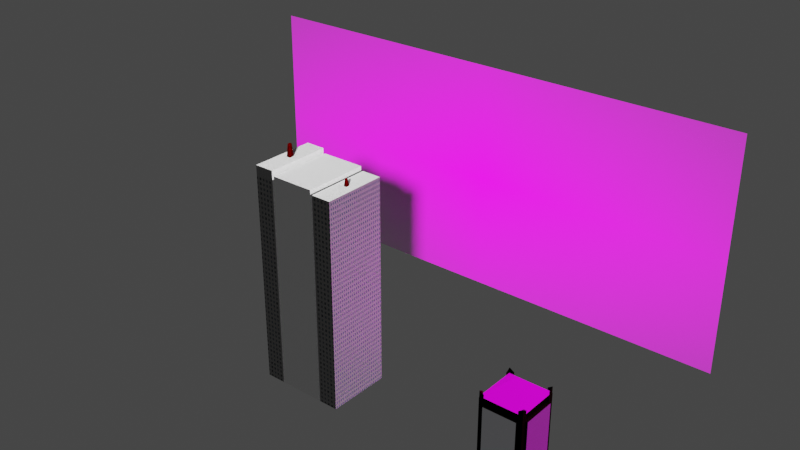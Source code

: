 # Source: Lagos-buildings.blend  (saved by Blender 2.93.20; exported with 4.5.12 LTS)
import bpy
from mathutils import Matrix  # noqa: F401  (used for matrix-valued properties, if any)

bpy.ops.wm.read_factory_settings(use_empty=True)
scene = bpy.context.scene
scene.name = 'Scene'

# ---- collections
col_collection = bpy.data.collections.new('Collection'); scene.collection.children.link(col_collection)

# ---- images (referenced by path relative to the original .blend; pixels are not part of the script)
import os
ASSET_DIR = os.environ.get("B2B_ASSET_DIR", "")  # directory of the original .blend (textures are referenced by path, not embedded)
HERE = os.path.dirname(os.path.abspath(__file__))  # packed textures are extracted next to this script under _unpacked/

def load_image(name, relpath, width, height, colorspace="sRGB"):
    """Load a texture the original file referenced (path relative to the .blend, or extracted next to this script)."""
    p = next((c for c in (os.path.join(HERE, relpath), os.path.join(ASSET_DIR, relpath)) if relpath and os.path.exists(c)), "")
    if p:
        img = bpy.data.images.load(p, check_existing=True)
        img.name = name
    else:  # same state as the original file: an image datablock whose file is absent (Cycles renders it pink)
        img = bpy.data.images.new(name, width, height)
        img.source = "FILE"
        img.filepath = "//" + (relpath or name)
    img.colorspace_settings.name = colorspace
    return img
img_roof_jpg = load_image('roof.jpg', 'roof.jpg', 1024, 1024, 'sRGB')
img_texture_rough = load_image('texture_rough', '', 2048, 2048, 'sRGB')
img_facade2_jpg = load_image('facade2.jpg', 'facade2.jpg', 1024, 1024, 'sRGB')
img_lagos_skyline_jpg = load_image('lagos-skyline.jpg', 'lagos-skyline.jpg', 1024, 1024, 'sRGB')
img_facade5_jpg = load_image('facade5.jpg', 'facade5.jpg', 1024, 1024, 'sRGB')

# ---- materials (node trees are filled in below, after node groups)
mat_body = bpy.data.materials.new('body')
mat_body.use_transparent_shadow = False
mat_glass = bpy.data.materials.new('glass')
mat_glass.use_transparent_shadow = False
mat_roof = bpy.data.materials.new('roof')
mat_roof.use_transparent_shadow = False
mat_body2 = bpy.data.materials.new('body2')
mat_body2.use_transparent_shadow = False
mat_lagos_skyline = bpy.data.materials.new('lagos-skyline')
mat_lagos_skyline.surface_render_method = 'BLENDED'
mat_lagos_skyline.blend_method = 'BLEND'
mat_lagos_skyline.use_transparent_shadow = False
mat_glass_union = bpy.data.materials.new('glass-union')
mat_glass_union.use_transparent_shadow = False
mat_outline_union = bpy.data.materials.new('outline-union')
mat_outline_union.use_transparent_shadow = False
mat_concrete = bpy.data.materials.new('concrete')
mat_concrete.use_transparent_shadow = False
mat_concrete_windows = bpy.data.materials.new('concrete-windows')
mat_concrete_windows.use_transparent_shadow = False
mat_wireframe_union = bpy.data.materials.new('wireframe-union')
mat_wireframe_union.use_transparent_shadow = False

# ---- material node trees
mat_body.use_nodes = True; mat_body.node_tree.nodes.clear()
_N = mat_body.node_tree.nodes; _L = mat_body.node_tree.links
n0 = _N.new('ShaderNodeOutputMaterial'); n0.name = 'Material Output'; n0.location = (831, 300)
n1 = _N.new('ShaderNodeTexNoise'); n1.name = 'Noise Texture'; n1.location = (-234, 265)
n1.inputs[2].default_value = 13.0
n1.inputs[3].default_value = 16.0
n1.inputs[4].default_value = 0.8583
n1.inputs[8].default_value = 106.8
n2 = _N.new('ShaderNodeTexImage'); n2.name = 'Image Texture'; n2.location = (-341, 0)
n2.image = img_roof_jpg
n3 = _N.new('ShaderNodeTexCoord'); n3.name = 'Texture Coordinate'; n3.location = (-781, 86)
n4 = _N.new('ShaderNodeMapping'); n4.name = 'Mapping'; n4.location = (-561, 115)
n4.inputs[3].default_value = (50.9, 32.9, 6.0)
n5 = _N.new('ShaderNodeBsdfToon'); n5.name = 'Toon BSDF.001'; n5.location = (128, 273)
n5.inputs[0].default_value = (0.06998, 0.01353, 0.01353, 1.0)
n6 = _N.new('ShaderNodeMixShader'); n6.name = 'Mix Shader'; n6.location = (611, 270)
n6.inputs[0].default_value = 0.2333
n7 = _N.new('ShaderNodeBsdfToon'); n7.name = 'Toon BSDF'; n7.location = (498, 74)
n7.inputs[0].default_value = (0.06998, 0.01353, 0.01353, 1.0)
n8 = _N.new('ShaderNodeBump'); n8.name = 'Bump'; n8.location = (299, 27)
n8.inputs[1].default_value = 0.0
n8.inputs[2].default_value = 1.0
n9 = _N.new('ShaderNodeValToRGB'); n9.name = 'ColorRamp'; n9.location = (-21, -13)
while len(n9.color_ramp.elements) > 1: n9.color_ramp.elements.remove(n9.color_ramp.elements[-1])
n9.color_ramp.elements[0].position = 0.1091; n9.color_ramp.elements[0].color = (0.0, 0.0, 0.0, 1.0)
_e = n9.color_ramp.elements.new(1.0); _e.color = (1.0, 1.0, 1.0, 1.0)
n10 = _N.new('ShaderNodeTexImage'); n10.name = 'Image Texture.001'; n10.location = (490, -148)
n10.image = img_texture_rough
_L.new(n2.outputs[0], n9.inputs[0])
_L.new(n8.outputs[0], n7.inputs[3])
_L.new(n3.outputs[2], n4.inputs[0])
_L.new(n4.outputs[0], n2.inputs[0])
_L.new(n1.outputs[1], n5.inputs[3])
_L.new(n6.outputs[0], n0.inputs[0])
_L.new(n7.outputs[0], n6.inputs[2])
_L.new(n5.outputs[0], n6.inputs[1])
_L.new(n9.outputs[0], n8.inputs[4])
n0.is_active_output = True
mat_glass.use_nodes = True; mat_glass.node_tree.nodes.clear()
_N = mat_glass.node_tree.nodes; _L = mat_glass.node_tree.links
n0 = _N.new('ShaderNodeTexCoord'); n0.name = 'Texture Coordinate'; n0.location = (-854, 210)
n1 = _N.new('ShaderNodeMapping'); n1.name = 'Mapping'; n1.location = (-693, 229)
n2 = _N.new('ShaderNodeOutputMaterial'); n2.name = 'Material Output'; n2.location = (1257, 300)
n3 = _N.new('ShaderNodeBsdfPrincipled'); n3.name = 'Principled BSDF.001'; n3.location = (253, 347)
n3.distribution = 'GGX'
n3.subsurface_method = 'BURLEY'
n3.inputs[3].default_value = 1.45
n3.inputs[27].default_value = (0.0, 0.0, 0.0, 1.0)
n3.inputs[28].default_value = 1.0
n4 = _N.new('ShaderNodeTexNoise'); n4.name = 'Noise Texture'; n4.location = (591, -113)
n4.inputs[2].default_value = 32.4
n4.inputs[3].default_value = 13.4
n4.inputs[4].default_value = 0.75
n4.inputs[8].default_value = 20.8
n5 = _N.new('ShaderNodeBsdfPrincipled'); n5.name = 'Principled BSDF'; n5.location = (773, 105)
n5.distribution = 'GGX'
n5.subsurface_method = 'BURLEY'
n5.inputs[0].default_value = (0.02446, 0.02459, 0.03345, 1.0)
n5.inputs[1].default_value = 0.01
n5.inputs[3].default_value = 1.45
n5.inputs[15].default_value = 0.08636
n5.inputs[27].default_value = (0.0, 0.0, 0.0, 1.0)
n5.inputs[28].default_value = 1.0
n6 = _N.new('ShaderNodeMixShader'); n6.name = 'Mix Shader'; n6.location = (1039, 279)
n6.inputs[0].default_value = 0.1167
n7 = _N.new('ShaderNodeTexImage'); n7.name = 'Image Texture.001'; n7.location = (-181, -225)
n7.image = img_texture_rough
n8 = _N.new('ShaderNodeBump'); n8.name = 'Bump'; n8.location = (57, 69)
n8.inputs[1].default_value = 0.0
n8.inputs[2].default_value = 1.0
n9 = _N.new('ShaderNodeValToRGB'); n9.name = 'ColorRamp'; n9.location = (-245, 88)
n9.color_ramp.interpolation = 'EASE'
while len(n9.color_ramp.elements) > 1: n9.color_ramp.elements.remove(n9.color_ramp.elements[-1])
n9.color_ramp.elements[0].position = 0.1955; n9.color_ramp.elements[0].color = (0.007685, 0.007685, 0.007685, 1.0)
_e = n9.color_ramp.elements.new(1.0); _e.color = (1.0, 1.0, 1.0, 1.0)
n10 = _N.new('ShaderNodeTexImage'); n10.name = 'Image Texture'; n10.location = (-547, 246)
n10.image = img_facade2_jpg
n11 = _N.new('ShaderNodeInvert'); n11.name = 'Invert'; n11.location = (2, 200)
_L.new(n4.outputs[0], n5.inputs[2])
_L.new(n6.outputs[0], n2.inputs[0])
_L.new(n3.outputs[0], n6.inputs[1])
_L.new(n5.outputs[0], n6.inputs[2])
_L.new(n0.outputs[2], n1.inputs[0])
_L.new(n1.outputs[0], n10.inputs[0])
_L.new(n10.outputs[0], n9.inputs[0])
_L.new(n9.outputs[0], n8.inputs[4])
_L.new(n10.outputs[0], n3.inputs[0])
_L.new(n8.outputs[0], n3.inputs[5])
_L.new(n10.outputs[0], n11.inputs[1])
_L.new(n11.outputs[0], n3.inputs[2])
n2.is_active_output = True
mat_roof.use_nodes = True; mat_roof.node_tree.nodes.clear()
_N = mat_roof.node_tree.nodes; _L = mat_roof.node_tree.links
n0 = _N.new('ShaderNodeBsdfPrincipled'); n0.name = 'Principled BSDF'; n0.location = (10, 300)
n0.distribution = 'GGX'
n0.subsurface_method = 'BURLEY'
n0.inputs[1].default_value = 0.9227
n0.inputs[2].default_value = 1.0
n0.inputs[3].default_value = 1.45
n0.inputs[27].default_value = (0.0, 0.0, 0.0, 1.0)
n0.inputs[28].default_value = 1.0
n1 = _N.new('ShaderNodeOutputMaterial'); n1.name = 'Material Output'; n1.location = (300, 300)
n2 = _N.new('ShaderNodeTexCoord'); n2.name = 'Texture Coordinate'; n2.location = (-797, 275)
n3 = _N.new('ShaderNodeMapping'); n3.name = 'Mapping'; n3.location = (-632, 229)
n3.inputs[3].default_value = (6.8, 2.4, 1.0)
n4 = _N.new('ShaderNodeTexImage'); n4.name = 'Image Texture'; n4.location = (-437, 213)
n4.image = img_roof_jpg
n4.projection = 'BOX'
n4.interpolation = 'Cubic'
n5 = _N.new('ShaderNodeBump'); n5.name = 'Bump'; n5.location = (-158, -34)
n5.inputs[1].default_value = 1.0
n5.inputs[2].default_value = 1.0
_L.new(n0.outputs[0], n1.inputs[0])
_L.new(n4.outputs[0], n5.inputs[4])
_L.new(n5.outputs[0], n0.inputs[5])
_L.new(n2.outputs[2], n3.inputs[0])
_L.new(n3.outputs[0], n4.inputs[0])
_L.new(n4.outputs[0], n0.inputs[0])
n1.is_active_output = True
mat_body2.use_nodes = True; mat_body2.node_tree.nodes.clear()
_N = mat_body2.node_tree.nodes; _L = mat_body2.node_tree.links
n0 = _N.new('ShaderNodeOutputMaterial'); n0.name = 'Material Output'; n0.location = (300, 300)
n1 = _N.new('ShaderNodeTexNoise'); n1.name = 'Noise Texture'; n1.location = (-234, 265)
n1.inputs[2].default_value = 13.0
n1.inputs[3].default_value = 16.0
n1.inputs[4].default_value = 0.8583
n1.inputs[8].default_value = 106.8
n2 = _N.new('ShaderNodeBsdfToon'); n2.name = 'Toon BSDF'; n2.location = (10, 300)
n2.inputs[0].default_value = (0.04052, 0.0086, 0.0086, 1.0)
n3 = _N.new('ShaderNodeTexImage'); n3.name = 'Image Texture.001'; n3.location = (275, -58)
n3.image = img_texture_rough
_L.new(n1.outputs[1], n2.inputs[3])
_L.new(n2.outputs[0], n0.inputs[0])
n0.is_active_output = True
mat_lagos_skyline.use_nodes = True; mat_lagos_skyline.node_tree.nodes.clear()
_N = mat_lagos_skyline.node_tree.nodes; _L = mat_lagos_skyline.node_tree.links
n0 = _N.new('ShaderNodeOutputMaterial'); n0.name = 'Material Output'; n0.location = (300, 300)
n1 = _N.new('ShaderNodeTexImage'); n1.name = 'Image Texture'; n1.location = (-200, 300)
n1.image = img_lagos_skyline_jpg
n1.extension = 'CLIP'
n2 = _N.new('ShaderNodeBsdfPrincipled'); n2.name = 'Principled BSDF'; n2.location = (0, 300)
n2.distribution = 'GGX'
n2.subsurface_method = 'BURLEY'
n2.inputs[3].default_value = 1.45
n2.inputs[27].default_value = (0.0, 0.0, 0.0, 1.0)
n2.inputs[28].default_value = 1.0
_L.new(n1.outputs[0], n2.inputs[0])
_L.new(n1.outputs[1], n2.inputs[4])
_L.new(n2.outputs[0], n0.inputs[0])
n0.is_active_output = True
mat_glass_union.use_nodes = True; mat_glass_union.node_tree.nodes.clear()
_N = mat_glass_union.node_tree.nodes; _L = mat_glass_union.node_tree.links
n0 = _N.new('ShaderNodeTexCoord'); n0.name = 'Texture Coordinate'; n0.location = (-720, 168)
n1 = _N.new('ShaderNodeTexImage'); n1.name = 'Image Texture'; n1.location = (-340, 147)
n1.image = img_facade5_jpg
n2 = _N.new('ShaderNodeMapping'); n2.name = 'Mapping'; n2.location = (-528, 181)
n2.inputs[3].default_value = (20.0, 20.0, 1.0)
n3 = _N.new('ShaderNodeInvert'); n3.name = 'Invert'; n3.location = (-7, 118)
n4 = _N.new('ShaderNodeOutputMaterial'); n4.name = 'Material Output'; n4.location = (935, 338)
n5 = _N.new('ShaderNodeBsdfPrincipled'); n5.name = 'Principled BSDF'; n5.location = (612, 352)
n5.distribution = 'GGX'
n5.subsurface_method = 'BURLEY'
n5.inputs[3].default_value = 1.45
n5.inputs[27].default_value = (0.0, 0.0, 0.0, 1.0)
n5.inputs[28].default_value = 1.0
n6 = _N.new('ShaderNodeBump'); n6.name = 'Bump'; n6.location = (434, -154)
n6.inputs[1].default_value = 0.0
n6.inputs[2].default_value = 1.0
n7 = _N.new('ShaderNodeValToRGB'); n7.name = 'ColorRamp'; n7.location = (56, -16)
n7.color_ramp.interpolation = 'EASE'
while len(n7.color_ramp.elements) > 1: n7.color_ramp.elements.remove(n7.color_ramp.elements[-1])
n7.color_ramp.elements[0].position = 0.2773; n7.color_ramp.elements[0].color = (0.0, 0.0, 0.0, 1.0)
_e = n7.color_ramp.elements.new(0.9727); _e.color = (1.0, 1.0, 1.0, 1.0)
_L.new(n5.outputs[0], n4.inputs[0])
_L.new(n1.outputs[0], n5.inputs[0])
_L.new(n0.outputs[2], n2.inputs[0])
_L.new(n2.outputs[0], n1.inputs[0])
_L.new(n1.outputs[0], n3.inputs[1])
_L.new(n3.outputs[0], n5.inputs[2])
_L.new(n1.outputs[0], n7.inputs[0])
_L.new(n6.outputs[0], n5.inputs[5])
_L.new(n7.outputs[0], n6.inputs[4])
n4.is_active_output = True
mat_outline_union.use_nodes = True; mat_outline_union.node_tree.nodes.clear()
_N = mat_outline_union.node_tree.nodes; _L = mat_outline_union.node_tree.links
n0 = _N.new('ShaderNodeBsdfPrincipled'); n0.name = 'Principled BSDF'; n0.location = (138, 300)
n0.distribution = 'GGX'
n0.subsurface_method = 'BURLEY'
n0.inputs[2].default_value = 1.0
n0.inputs[3].default_value = 1.45
n0.inputs[27].default_value = (0.0, 0.0, 0.0, 1.0)
n1 = _N.new('ShaderNodeOutputMaterial'); n1.name = 'Material Output'; n1.location = (428, 300)
n2 = _N.new('ShaderNodeTexVoronoi'); n2.name = 'Voronoi Texture'; n2.location = (-440, 103)
n2.inputs[2].default_value = 501.3
n2.inputs[8].default_value = 0.0
n3 = _N.new('ShaderNodeValToRGB'); n3.name = 'ColorRamp'; n3.location = (-161, 185)
while len(n3.color_ramp.elements) > 1: n3.color_ramp.elements.remove(n3.color_ramp.elements[-1])
n3.color_ramp.elements[0].position = 0.2773; n3.color_ramp.elements[0].color = (0.0, 0.0, 0.0, 1.0)
_e = n3.color_ramp.elements.new(1.0); _e.color = (0.0203, 0.0203, 0.0203, 1.0)
_L.new(n0.outputs[0], n1.inputs[0])
_L.new(n3.outputs[0], n0.inputs[0])
_L.new(n2.outputs[1], n3.inputs[0])
n1.is_active_output = True
mat_concrete.use_nodes = True; mat_concrete.node_tree.nodes.clear()
_N = mat_concrete.node_tree.nodes; _L = mat_concrete.node_tree.links
n0 = _N.new('ShaderNodeOutputMaterial'); n0.name = 'Material Output'; n0.location = (464, 300)
n1 = _N.new('ShaderNodeBsdfPrincipled'); n1.name = 'Principled BSDF'; n1.location = (174, 300)
n1.distribution = 'GGX'
n1.subsurface_method = 'BURLEY'
n1.inputs[2].default_value = 1.0
n1.inputs[3].default_value = 1.45
n1.inputs[27].default_value = (0.0, 0.0, 0.0, 1.0)
n1.inputs[28].default_value = 1.0
n2 = _N.new('ShaderNodeTexNoise'); n2.name = 'Musgrave Texture'; n2.location = (-376, 252)
n2.width = 150
n2.normalize = False
n2.inputs[2].default_value = 262.1
n2.inputs[3].default_value = 14.0
n2.inputs[4].default_value = 1.0
n2.inputs[5].default_value = 2.7
n3 = _N.new('ShaderNodeValToRGB'); n3.name = 'ColorRamp'; n3.location = (-125, 235)
while len(n3.color_ramp.elements) > 1: n3.color_ramp.elements.remove(n3.color_ramp.elements[-1])
n3.color_ramp.elements[0].position = 0.0; n3.color_ramp.elements[0].color = (0.3994, 0.3994, 0.3994, 1.0)
_e = n3.color_ramp.elements.new(0.06818); _e.color = (1.0, 1.0, 1.0, 1.0)
_L.new(n1.outputs[0], n0.inputs[0])
_L.new(n2.outputs[0], n3.inputs[0])
_L.new(n3.outputs[0], n1.inputs[0])
n0.is_active_output = True
mat_concrete_windows.use_nodes = True; mat_concrete_windows.node_tree.nodes.clear()
_N = mat_concrete_windows.node_tree.nodes; _L = mat_concrete_windows.node_tree.links
n0 = _N.new('ShaderNodeOutputMaterial'); n0.name = 'Material Output.001'; n0.location = (1121, 285)
n1 = _N.new('ShaderNodeBsdfPrincipled'); n1.name = 'Principled BSDF'; n1.location = (424, -278)
n1.distribution = 'GGX'
n1.subsurface_method = 'BURLEY'
n1.inputs[3].default_value = 1.45
n1.inputs[27].default_value = (0.0, 0.0, 0.0, 1.0)
n1.inputs[28].default_value = 1.0
n2 = _N.new('ShaderNodeBump'); n2.name = 'Bump'; n2.location = (-113, -669)
n2.inputs[1].default_value = 1.0
n2.inputs[2].default_value = 1.0
n3 = _N.new('ShaderNodeTexBrick'); n3.name = 'Brick Texture'; n3.location = (-396, -327)
n3.offset = 0.0
n3.inputs[1].default_value = (0.1197, 0.2334, 0.3739, 1.0)
n3.inputs[2].default_value = (0.2018, 0.4135, 0.6172, 1.0)
n3.inputs[4].default_value = 1.1
n3.inputs[5].default_value = 0.125
n3.inputs[6].default_value = 0.0
n3.inputs[9].default_value = 0.51
n4 = _N.new('ShaderNodeValToRGB'); n4.name = 'ColorRamp.001'; n4.location = (-116, -412)
n4.color_ramp.interpolation = 'EASE'
while len(n4.color_ramp.elements) > 1: n4.color_ramp.elements.remove(n4.color_ramp.elements[-1])
n4.color_ramp.elements[0].position = 0.0; n4.color_ramp.elements[0].color = (1.0, 1.0, 1.0, 1.0)
_e = n4.color_ramp.elements.new(0.3182); _e.color = (0.6202, 0.6202, 0.6202, 1.0)
n5 = _N.new('ShaderNodeTexNoise'); n5.name = 'Musgrave Texture'; n5.location = (-1235, -542)
n5.width = 150
n5.normalize = False
n5.inputs[2].default_value = 423.6
n5.inputs[3].default_value = 14.0
n5.inputs[4].default_value = 1.0
n5.inputs[5].default_value = 2.7
n6 = _N.new('ShaderNodeTexCoord'); n6.name = 'Texture Coordinate'; n6.location = (-788, -55)
n7 = _N.new('ShaderNodeMapping'); n7.name = 'Mapping'; n7.location = (-618, -65)
n7.inputs[1].default_value = (0.2, -0.1, 0.0)
n7.inputs[2].default_value = (0.0, 0.0, 1.571)
n7.inputs[3].default_value = (83.4, 44.1, 1.0)
n8 = _N.new('ShaderNodeTexCoord'); n8.name = 'Texture Coordinate.001'; n8.location = (-788, -55)
n9 = _N.new('ShaderNodeMapping'); n9.name = 'Mapping.001'; n9.location = (-618, -65)
n9.inputs[1].default_value = (0.2, -0.1, 0.0)
n9.inputs[2].default_value = (0.0, 0.0, 1.571)
n9.inputs[3].default_value = (83.4, 44.1, 1.0)
n10 = _N.new('ShaderNodeTexCoord'); n10.name = 'Texture Coordinate.002'; n10.location = (-1635, -815)
n11 = _N.new('ShaderNodeMapping'); n11.name = 'Mapping.002'; n11.location = (-1465, -825)
n11.inputs[1].default_value = (0.3, -3.725e-09, 0.0)
n11.inputs[2].default_value = (0.0, 0.0, 1.571)
n11.inputs[3].default_value = (83.4, 44.1, 1.0)
n12 = _N.new('ShaderNodeTexBrick'); n12.name = 'Brick Texture.001'; n12.location = (-1259, -798)
n12.inputs[1].default_value = (1.0, 1.0, 1.0, 1.0)
n12.inputs[2].default_value = (0.6775, 0.6775, 0.6775, 1.0)
n13 = _N.new('ShaderNodeValToRGB'); n13.name = 'ColorRamp'; n13.location = (-869, -528)
while len(n13.color_ramp.elements) > 1: n13.color_ramp.elements.remove(n13.color_ramp.elements[-1])
n13.color_ramp.elements[0].position = 0.1; n13.color_ramp.elements[0].color = (0.586, 0.586, 0.586, 1.0)
_e = n13.color_ramp.elements.new(1.0); _e.color = (0.405, 0.3243, 0.3017, 1.0)
n14 = _N.new('ShaderNodeMix'); n14.name = 'Mix'; n14.location = (-606, -675)
n14.data_type = 'RGBA'
n15 = _N.new('ShaderNodeInvert'); n15.name = 'Invert'; n15.location = (204, -458)
_L.new(n6.outputs[2], n7.inputs[0])
_L.new(n7.outputs[0], n3.inputs[0])
_L.new(n3.outputs[0], n4.inputs[0])
_L.new(n1.outputs[0], n0.inputs[0])
_L.new(n2.outputs[0], n1.inputs[5])
_L.new(n3.outputs[0], n2.inputs[4])
_L.new(n3.outputs[0], n1.inputs[0])
_L.new(n4.outputs[0], n15.inputs[1])
_L.new(n8.outputs[2], n9.inputs[0])
_L.new(n10.outputs[2], n11.inputs[0])
_L.new(n11.outputs[0], n12.inputs[0])
_L.new(n5.outputs[0], n13.inputs[0])
_L.new(n12.outputs[0], n14.inputs[7])
_L.new(n13.outputs[0], n14.inputs[6])
_L.new(n14.outputs[2], n3.inputs[3])
_L.new(n15.outputs[0], n1.inputs[2])
n0.is_active_output = True
mat_wireframe_union.use_nodes = True; mat_wireframe_union.node_tree.nodes.clear()
_N = mat_wireframe_union.node_tree.nodes; _L = mat_wireframe_union.node_tree.links
n0 = _N.new('ShaderNodeValToRGB'); n0.name = 'ColorRamp'; n0.location = (-444, 283)
while len(n0.color_ramp.elements) > 1: n0.color_ramp.elements.remove(n0.color_ramp.elements[-1])
n0.color_ramp.elements[0].position = 0.1; n0.color_ramp.elements[0].color = (0.9318, 1.0, 0.8663, 1.0)
_e = n0.color_ramp.elements.new(0.2682); _e.color = (0.2915, 0.0007887, 0.0, 1.0)
n1 = _N.new('ShaderNodeWireframe'); n1.name = 'Wireframe'; n1.location = (-621, 203)
n1.use_pixel_size = True
n1.inputs[0].default_value = 7.5
n2 = _N.new('ShaderNodeOutputMaterial'); n2.name = 'Material Output'; n2.location = (300, 300)
n3 = _N.new('ShaderNodeBsdfTranslucent'); n3.name = 'Translucent BSDF'; n3.location = (-86, 361)
_L.new(n1.outputs[0], n0.inputs[0])
_L.new(n0.outputs[0], n3.inputs[0])
_L.new(n3.outputs[0], n2.inputs[0])
n2.is_active_output = True

# ---- world
world_world = bpy.data.worlds.new('World'); scene.world = world_world
world_world.use_nodes = True; world_world.node_tree.nodes.clear()
_N = world_world.node_tree.nodes; _L = world_world.node_tree.links
n0 = _N.new('ShaderNodeOutputWorld'); n0.name = 'World Output'; n0.location = (300, 300)
n1 = _N.new('ShaderNodeBackground'); n1.name = 'Background'; n1.location = (10, 300)
n1.inputs[0].default_value = (0.05088, 0.05088, 0.05088, 1.0)
_L.new(n1.outputs[0], n0.inputs[0])
n0.is_active_output = True
world_world.color = (0.05088, 0.05088, 0.05088)
world_world.use_sun_shadow = False
world_world.sun_shadow_jitter_overblur = 0.0

# ---- cameras
cam_camera = bpy.data.cameras.new('Camera')
cam_camera.clip_end = 100.0
cam_camera.ortho_scale = 7.314

# ---- lights
light_light = bpy.data.lights.new('Light', 'SUN')
light_light.transmission_factor = 0.0
light_light.angle = 0.08589
light_light.shadow_soft_size = 0.1
light_light.shadow_cascade_max_distance = 1000.0
light_light.shadow_cascade_exponent = 0.995
light_light.shadow_cascade_fade = 0.5489

# ---- meshes
me_cube = bpy.data.meshes.new('Cube')
me_cube.from_pydata([(-1.12, -1.12, 0.1686), (0.0, 0.0, 2.422), (-1.12, 1.12, 0.1686), (1.12, -1.12, 0.1686), (1.12, 1.12, 0.1686), (-1.109, -1.109, 1.988), (-1.109, 1.109, 1.988), (1.109, 1.109, 1.988), (1.109, -1.109, 1.988), (-1.109, -1.109, 2.13), (-1.109, 1.109, 2.13), (1.109, 1.109, 2.13), (1.109, -1.109, 2.13), (-1.12, -1.12, 1.798), (-1.12, 1.12, 1.949), (1.12, 1.12, 1.949), (1.12, -1.12, 1.949), (-1.12, 1.12, -0.005656), (-1.12, -1.12, -0.005656), (1.12, 1.12, -0.005656), (1.12, -1.12, -0.005656), (1.12, -1.12, 1.798), (-1.12, -1.12, 1.949), (1.12, 1.12, 1.798), (-1.12, 1.12, 1.798), (0.8587, 1.12, -0.005656), (-0.8587, 1.12, -0.005656), (-0.8587, -1.12, -0.005656), (0.8587, -1.12, -0.005656), (0.8587, -1.12, 1.949), (-0.8587, -1.12, 1.949), (-0.8587, 1.12, 1.949), (0.8587, 1.12, 1.949), (0.8587, 1.12, 0.1686), (-0.8587, 1.12, 0.1686), (-0.8587, -1.12, 0.1686), (0.8587, -1.12, 0.1686), (0.8587, -1.12, 1.798), (-0.8587, -1.12, 1.798), (-0.8587, 1.12, 1.798), (0.8587, 1.12, 1.798), (-1.12, 0.8564, -0.005656), (-1.12, -0.8564, -0.005656), (1.12, -0.8564, -0.005656), (1.12, 0.8564, -0.005656), (1.12, 0.8564, 1.949), (1.12, -0.8564, 1.949), (-1.12, -0.8564, 1.949), (-1.12, 0.8564, 1.949), (-1.12, 0.8564, 0.1686), (-1.12, -0.8564, 0.1686), (1.12, -0.8564, 0.1686), (1.12, 0.8564, 0.1686), (1.12, 0.8564, 1.798), (1.12, -0.8564, 1.798), (-1.12, -0.8564, 1.798), (-1.12, 0.8564, 1.798), (-0.8587, 0.8564, -0.005656), (-0.8587, -0.8564, -0.005656), (0.8587, 0.8564, -0.005656), (0.8587, -0.8564, -0.005656), (-0.8587, -1.212, 0.1686), (0.8587, -1.212, 0.1686), (0.8587, -1.212, 1.798), (-0.8587, -1.212, 1.798), (-1.212, 0.8564, 0.1686), (-1.212, -0.8564, 0.1686), (-1.212, -0.8564, 1.798), (-1.212, 0.8564, 1.798), (1.212, -0.8564, 0.1686), (1.212, 0.8564, 0.1686), (1.212, 0.8564, 1.798), (1.212, -0.8564, 1.798), (0.8587, 1.212, 0.1686), (-0.8587, 1.212, 0.1686), (-0.8587, 1.212, 1.798), (0.8587, 1.212, 1.798), (0.8623, -1.109, 1.988), (0.8623, -1.109, 2.056), (-0.8763, -1.109, 1.988), (-0.8763, -1.109, 2.053), (1.109, 0.8539, 1.988), (1.109, 0.8539, 2.059), (1.109, -0.8599, 1.988), (1.109, -0.8599, 2.053), (-1.109, -0.8537, 1.988), (-1.109, -0.8537, 2.053), (-1.109, 0.8601, 1.988), (-1.109, 0.8601, 2.056), (0.8685, 1.109, 1.988), (0.8685, 1.109, 2.053), (-0.8577, 1.109, 1.988), (-0.8577, 1.109, 2.056), (0.8587, -1.029, 1.949), (-0.8587, -1.029, 1.949), (0.8587, -1.029, 1.798), (-0.8587, -1.029, 1.798), (-1.029, -0.8564, 1.949), (-1.029, 0.8564, 1.949), (-1.029, -0.8564, 1.798), (-1.029, 0.8564, 1.798), (-0.8587, 1.029, 1.949), (0.8587, 1.029, 1.949), (-0.8587, 1.029, 1.798), (0.8587, 1.029, 1.798), (1.029, 0.8564, 1.949), (1.029, -0.8564, 1.949), (1.029, 0.8564, 1.798), (1.029, -0.8564, 1.798)], [], [(22, 5, 85, 87, 6, 14, 48, 47), (14, 6, 91, 89, 7, 15, 32, 31), (15, 7, 81, 83, 8, 16, 46, 45), (16, 8, 77, 79, 5, 22, 30, 29), (60, 43, 20, 28), (1, 6, 87, 85, 5), (1, 7, 89, 91, 6), (1, 8, 83, 81, 7), (1, 5, 79, 77, 8), (7, 81, 82, 11), (5, 85, 86, 9), (8, 77, 78, 12), (6, 91, 92, 10), (35, 38, 13, 0), (51, 54, 21, 3), (33, 40, 23, 4), (49, 56, 24, 2), (49, 2, 17, 41), (33, 4, 19, 25), (51, 3, 20, 43), (35, 0, 18, 27), (37, 21, 16, 29), (53, 23, 15, 45), (39, 24, 14, 31), (55, 13, 22, 47), (23, 40, 32, 15), (32, 40, 104, 102), (13, 38, 30, 22), (29, 30, 94, 93), (3, 36, 28, 20), (36, 35, 27, 28), (2, 34, 26, 17), (34, 33, 25, 26), (2, 24, 39, 34), (39, 40, 76, 75), (3, 21, 37, 36), (36, 37, 63, 62), (42, 58, 27, 18), (58, 60, 28, 27), (26, 25, 59, 57), (57, 59, 60, 58), (17, 26, 57, 41), (41, 57, 58, 42), (24, 56, 48, 14), (56, 55, 99, 100), (21, 54, 46, 16), (46, 54, 108, 106), (4, 52, 44, 19), (52, 51, 43, 44), (0, 50, 42, 18), (50, 49, 41, 42), (0, 13, 55, 50), (56, 49, 65, 68), (4, 23, 53, 52), (51, 52, 70, 69), (25, 19, 44, 59), (59, 44, 43, 60), (62, 63, 64, 61), (37, 38, 64, 63), (35, 36, 62, 61), (38, 35, 61, 64), (66, 67, 68, 65), (49, 50, 66, 65), (50, 55, 67, 66), (55, 56, 68, 67), (70, 71, 72, 69), (52, 53, 71, 70), (53, 54, 72, 71), (54, 51, 69, 72), (74, 75, 76, 73), (34, 39, 75, 74), (33, 34, 74, 73), (40, 33, 73, 76), (11, 90, 89, 7), (9, 80, 79, 5), (12, 84, 83, 8), (10, 88, 87, 6), (96, 95, 93, 94), (37, 29, 93, 95), (38, 37, 95, 96), (30, 38, 96, 94), (100, 99, 97, 98), (48, 56, 100, 98), (47, 48, 98, 97), (55, 47, 97, 99), (104, 103, 101, 102), (39, 31, 101, 103), (40, 39, 103, 104), (31, 32, 102, 101), (108, 107, 105, 106), (54, 53, 107, 108), (45, 46, 106, 105), (53, 45, 105, 107)])
me_cube.polygons.foreach_set('material_index', [0, 0, 0, 0, 0, 2, 2, 2, 2, 0, 0, 0, 0, 0, 0, 0, 0, 0, 0, 0, 0, 0, 0, 0, 0, 0, 0, 0, 0, 0, 0, 0, 0, 0, 0, 0, 0, 0, 0, 0, 0, 0, 0, 0, 0, 0, 0, 0, 0, 0, 0, 0, 0, 0, 0, 0, 0, 1, 0, 0, 0, 1, 0, 0, 0, 1, 0, 0, 0, 1, 0, 0, 0, 0, 0, 0, 0, 3, 0, 0, 0, 3, 0, 0, 0, 3, 0, 0, 0, 3, 0, 0, 0])
_uv = me_cube.uv_layers.new(name='UVMap')
_uv.uv.foreach_set('vector', [0.5872, 0.3153, 0.5926, 0.3168, 0.5926, 0.3528, 0.5926, 0.594, 0.5926, 0.629, 0.5872, 0.6306, 0.5872, 0.5934, 0.5872, 0.3524, 0.8708, 0.0, 0.8763, 0.001573, 0.8763, 0.03693, 0.8763, 0.2799, 0.8763, 0.3137, 0.8708, 0.3153, 0.8708, 0.2785, 0.8708, 0.03678, 0.5903, 0.0, 0.5958, 0.001573, 0.5958, 0.03746, 0.5958, 0.2787, 0.5958, 0.3137, 0.5903, 0.3153, 0.5903, 0.2782, 0.5903, 0.03711, 0.8677, 0.3153, 0.8731, 0.3168, 0.8731, 0.3516, 0.8731, 0.5962, 0.8731, 0.629, 0.8677, 0.6306, 0.8677, 0.5938, 0.8677, 0.3521, 0.2785, 0.2782, 0.3153, 0.2782, 0.3153, 0.3153, 0.2785, 0.3153, 0.5204, 0.5035, 1.7, -0.6765, 1.7, -0.4117, 1.7, 1.412, 1.7, 1.683, 0.5204, 0.5035, -0.6596, -0.6765, -0.4038, -0.6765, 1.433, -0.6765, 1.7, -0.6765, 0.5204, 0.5035, -0.6596, 1.683, -0.6596, 1.419, -0.6596, -0.4051, -0.6596, -0.6765, 0.5204, 0.5035, 1.7, 1.683, 1.453, 1.683, -0.3972, 1.683, -0.6596, 1.683, 0.8731, 0.6281, 0.8731, 0.5922, 0.8832, 0.5922, 0.8931, 0.6281, 0.8731, 0.5922, 0.8731, 0.5563, 0.8824, 0.5563, 0.8931, 0.5922, 0.0, 0.9038, 0.0, 0.8691, 0.009661, 0.8691, 0.02, 0.9038, 0.8763, 0.2764, 0.8763, 0.2411, 0.8859, 0.2411, 0.8963, 0.2764, 0.6171, 0.5938, 0.8464, 0.5938, 0.8464, 0.6306, 0.6171, 0.6306, 0.3398, 0.2782, 0.5691, 0.2782, 0.5691, 0.3153, 0.3398, 0.3153, 0.6203, 0.2785, 0.8496, 0.2785, 0.8496, 0.3153, 0.6203, 0.3153, 0.3367, 0.5934, 0.5659, 0.5934, 0.5659, 0.6306, 0.3367, 0.6306, 0.3367, 0.5934, 0.3367, 0.6306, 0.3121, 0.6306, 0.3121, 0.5934, 0.6203, 0.2785, 0.6203, 0.3153, 0.5958, 0.3153, 0.5958, 0.2785, 0.3398, 0.2782, 0.3398, 0.3153, 0.3153, 0.3153, 0.3153, 0.2782, 0.6171, 0.5938, 0.6171, 0.6306, 0.5926, 0.6306, 0.5926, 0.5938, 0.8464, 0.3521, 0.8464, 0.3153, 0.8677, 0.3153, 0.8677, 0.3521, 0.5691, 0.03711, 0.5691, 0.0, 0.5903, 0.0, 0.5903, 0.03711, 0.8496, 0.03678, 0.8496, 0.0, 0.8708, 0.0, 0.8708, 0.03678, 0.5659, 0.3524, 0.5659, 0.3153, 0.5872, 0.3153, 0.5872, 0.3524, 0.8496, 0.3153, 0.8496, 0.2785, 0.8708, 0.2785, 0.8708, 0.3153, 0.8708, 0.2785, 0.8496, 0.2785, 0.8496, 0.2785, 0.8708, 0.2785, 0.8464, 0.6306, 0.8464, 0.5938, 0.8677, 0.5938, 0.8677, 0.6306, 0.8677, 0.3521, 0.8677, 0.5938, 0.8677, 0.5938, 0.8677, 0.3521, 0.6171, 0.3153, 0.6171, 0.3521, 0.5926, 0.3521, 0.5926, 0.3153, 0.6171, 0.3521, 0.6171, 0.5938, 0.5926, 0.5938, 0.5926, 0.3521, 0.6203, 0.0, 0.6203, 0.03678, 0.5958, 0.03678, 0.5958, 0.0, 0.6203, 0.03678, 0.6203, 0.2785, 0.5958, 0.2785, 0.5958, 0.03678, 0.6203, 0.0, 0.8496, 0.0, 0.8496, 0.03678, 0.6203, 0.03678, 0.255, 0.8691, 0.255, 0.6274, 0.2679, 0.6274, 0.2679, 0.8691, 0.6171, 0.3153, 0.8464, 0.3153, 0.8464, 0.3521, 0.6171, 0.3521, 0.8989, 0.3153, 0.8989, 0.5446, 0.886, 0.5446, 0.886, 0.3153, 0.0, 0.2782, 0.03678, 0.2782, 0.03678, 0.3153, 0.0, 0.3153, 0.03678, 0.2782, 0.2785, 0.2782, 0.2785, 0.3153, 0.03678, 0.3153, 0.03678, 0.0, 0.2785, 0.0, 0.2785, 0.03711, 0.03678, 0.03711, 0.03678, 0.03711, 0.2785, 0.03711, 0.2785, 0.2782, 0.03678, 0.2782, 0.0, 0.0, 0.03678, 0.0, 0.03678, 0.03711, 0.0, 0.03711, 0.0, 0.03711, 0.03678, 0.03711, 0.03678, 0.2782, 0.0, 0.2782, 0.5659, 0.6306, 0.5659, 0.5934, 0.5872, 0.5934, 0.5872, 0.6306, 0.8763, 0.0, 0.8763, 0.2411, 0.8763, 0.2411, 0.8763, 0.0, 0.5691, 0.3153, 0.5691, 0.2782, 0.5903, 0.2782, 0.5903, 0.3153, 0.5903, 0.2782, 0.5691, 0.2782, 0.5691, 0.2782, 0.5903, 0.2782, 0.3398, 0.0, 0.3398, 0.03711, 0.3153, 0.03711, 0.3153, 0.0, 0.3398, 0.03711, 0.3398, 0.2782, 0.3153, 0.2782, 0.3153, 0.03711, 0.3367, 0.3153, 0.3367, 0.3524, 0.3121, 0.3524, 0.3121, 0.3153, 0.3367, 0.3524, 0.3367, 0.5934, 0.3121, 0.5934, 0.3121, 0.3524, 0.3367, 0.3153, 0.5659, 0.3153, 0.5659, 0.3524, 0.3367, 0.3524, 0.9149, 0.2293, 0.9149, 0.0, 0.9277, 0.0, 0.9277, 0.2293, 0.3398, 0.0, 0.5691, 0.0, 0.5691, 0.03711, 0.3398, 0.03711, 0.8731, 0.5563, 0.8731, 0.3153, 0.886, 0.3153, 0.886, 0.5563, 0.2785, 0.0, 0.3153, 0.0, 0.3153, 0.03711, 0.2785, 0.03711, 0.2785, 0.03711, 0.3153, 0.03711, 0.3153, 0.2782, 0.2785, 0.2782, -4.65, -0.5113, -2.288, -0.5113, -2.288, 1.979, -4.65, 1.979, 0.2422, 0.6274, 0.2422, 0.8691, 0.2293, 0.8691, 0.2293, 0.6274, 0.255, 0.6274, 0.255, 0.8691, 0.2422, 0.8691, 0.2422, 0.6274, 0.9246, 0.5446, 0.9246, 0.3153, 0.9375, 0.3153, 0.9375, 0.5446, 5.65, 2.004, 3.288, 2.004, 3.288, -0.4789, 5.65, -0.4789, 0.2936, 0.6274, 0.2936, 0.8685, 0.2808, 0.8685, 0.2808, 0.6274, 0.902, 0.0, 0.902, 0.2293, 0.8891, 0.2293, 0.8891, 0.0, 0.8763, 0.2411, 0.8763, 0.0, 0.8891, 0.0, 0.8891, 0.2411, 3.288, 2.004, 0.9267, 2.004, 0.9267, -0.4789, 3.288, -0.4789, 0.9246, 0.3153, 0.9246, 0.5446, 0.9117, 0.5446, 0.9117, 0.3153, 0.3065, 0.6274, 0.3065, 0.8685, 0.2936, 0.8685, 0.2936, 0.6274, 0.9277, 0.2293, 0.9277, 0.0, 0.9406, 0.0, 0.9406, 0.2293, -1.435, -0.4789, 0.9267, -0.4789, 0.9267, 2.011, -1.435, 2.011, 0.9117, 0.3153, 0.9117, 0.5446, 0.8989, 0.5446, 0.8989, 0.3153, 0.2679, 0.8691, 0.2679, 0.6274, 0.2808, 0.6274, 0.2808, 0.8691, 0.902, 0.2293, 0.902, 0.0, 0.9149, 0.0, 0.9149, 0.2293, 0.02, 0.903, 0.03075, 0.8691, 0.03999, 0.8691, 0.03999, 0.903, 0.03999, 0.9019, 0.05075, 0.8691, 0.05999, 0.8691, 0.05999, 0.9019, 0.8763, 0.3115, 0.887, 0.2764, 0.8963, 0.2764, 0.8963, 0.3115, 0.2808, 0.9035, 0.2911, 0.8685, 0.3008, 0.8685, 0.3008, 0.9035, 0.8464, 0.5938, 0.8464, 0.3521, 0.8677, 0.3521, 0.8677, 0.5938, 0.8464, 0.3521, 0.8677, 0.3521, 0.8677, 0.3521, 0.8464, 0.3521, 0.2422, 0.8691, 0.2422, 0.6274, 0.2422, 0.6274, 0.2422, 0.8691, 0.8677, 0.5938, 0.8464, 0.5938, 0.8464, 0.5938, 0.8677, 0.5938, 0.5659, 0.5934, 0.5659, 0.3524, 0.5872, 0.3524, 0.5872, 0.5934, 0.5872, 0.5934, 0.5659, 0.5934, 0.5659, 0.5934, 0.5872, 0.5934, 0.5872, 0.3524, 0.5872, 0.5934, 0.5872, 0.5934, 0.5872, 0.3524, 0.5659, 0.3524, 0.5872, 0.3524, 0.5872, 0.3524, 0.5659, 0.3524, 0.8496, 0.2785, 0.8496, 0.03678, 0.8708, 0.03678, 0.8708, 0.2785, 0.8496, 0.03678, 0.8708, 0.03678, 0.8708, 0.03678, 0.8496, 0.03678, 0.255, 0.6274, 0.255, 0.8691, 0.255, 0.8691, 0.255, 0.6274, 0.8708, 0.03678, 0.8708, 0.2785, 0.8708, 0.2785, 0.8708, 0.03678, 0.5691, 0.2782, 0.5691, 0.03711, 0.5903, 0.03711, 0.5903, 0.2782, 0.3065, 0.8685, 0.3065, 0.6274, 0.3065, 0.6274, 0.3065, 0.8685, 0.5903, 0.03711, 0.5903, 0.2782, 0.5903, 0.2782, 0.5903, 0.03711, 0.5691, 0.03711, 0.5903, 0.03711, 0.5903, 0.03711, 0.5691, 0.03711])
me_cube.materials.append(mat_body)
me_cube.materials.append(mat_glass)
me_cube.materials.append(mat_roof)
me_cube.materials.append(mat_body2)
me_cube.use_remesh_fix_poles = True
me_cube.use_remesh_preserve_attributes = False
me_cube.use_mirror_vertex_groups = False
me_cube.update()
me_lagos_skyline = bpy.data.meshes.new('lagos-skyline')
me_lagos_skyline.from_pydata([(-1.105, -0.5, 0.0), (1.105, -0.5, 0.0), (-1.105, 0.5, 0.0), (1.105, 0.5, 0.0)], [], [(0, 1, 3, 2)])
_uv = me_lagos_skyline.uv_layers.new(name='UVMap')
_uv.uv.foreach_set('vector', [0.0, 0.0, 1.0, 0.0, 1.0, 1.0, 0.0, 1.0])
me_lagos_skyline.materials.append(mat_lagos_skyline)
me_lagos_skyline.use_remesh_fix_poles = True
me_lagos_skyline.use_remesh_preserve_attributes = False
me_lagos_skyline.use_mirror_vertex_groups = False
me_lagos_skyline.update()
me_cube_001 = bpy.data.meshes.new('Cube.001')
me_cube_001.from_pydata([(-1.0, -1.0, 0.005269), (-1.0, -1.0, 2.005), (-1.0, 1.0, 0.005269), (-1.0, 1.0, 2.005), (1.0, -1.0, 0.005269), (0.8048, -0.0534, 2.005), (1.0, 1.0, 0.005269), (0.8048, 0.0534, 2.005), (0.543, 1.0, 0.005269), (0.4973, 1.0, 0.005269), (-0.5045, 1.0, 0.005269), (-0.5525, 1.0, 0.005269), (-0.5525, 1.0, 2.005), (-0.5045, 1.0, 2.005), (0.4973, 1.0, 2.005), (0.7382, 0.0534, 2.005), (-0.5525, -1.0, 0.005269), (-0.5045, -1.0, 0.005269), (0.4973, -1.0, 0.005269), (0.543, -1.0, 0.005269), (0.7382, -0.0534, 2.005), (0.4973, -1.0, 2.005), (-0.5045, -1.0, 2.005), (-0.5525, -1.0, 2.005), (-0.8206, -0.07358, 2.089), (-0.8206, 0.07358, 2.089), (-0.7319, -0.07358, 2.089), (-0.7319, 0.07358, 2.089), (-0.5045, 1.0, 2.044), (0.4973, 1.0, 2.044), (0.4973, -1.0, 2.044), (-0.5045, -1.0, 2.044), (-1.0, -1.0, 1.245), (-1.0, -1.0, 1.756), (-1.0, 1.0, 1.756), (-1.0, 1.0, 1.245), (1.0, 1.0, 1.756), (1.0, 1.0, 1.245), (1.0, -1.0, 1.756), (1.0, -1.0, 1.245), (0.543, -1.0, 1.756), (0.543, -1.0, 1.245), (-0.5525, -1.0, 1.756), (-0.5525, -1.0, 1.245), (-0.5525, 1.0, 1.756), (-0.5525, 1.0, 1.245), (0.543, 1.0, 1.756), (0.543, 1.0, 1.245), (0.4973, -1.0, 1.756), (0.4973, -1.0, 1.245), (-0.5045, -1.0, 1.756), (-0.5045, -1.0, 1.245), (-0.5045, 1.0, 1.756), (-0.5045, 1.0, 1.245), (0.4973, 1.0, 1.756), (0.4973, 1.0, 1.245), (-1.0, -1.0, 2.089), (-1.0, 1.0, 2.089), (-0.5525, -1.0, 2.089), (-0.5525, 1.0, 2.089), (0.543, 1.0, 2.005), (1.0, 1.0, 2.005), (1.0, -1.0, 2.005), (0.543, -1.0, 2.005), (0.755, 0.02653, 2.073), (0.788, 0.02653, 2.073), (0.788, -0.02653, 2.073), (0.755, -0.02653, 2.073), (-0.8027, -0.04394, 2.206), (-0.8027, 0.04394, 2.206), (-0.7497, -0.04394, 2.206), (-0.7497, 0.04394, 2.206)], [], [(33, 1, 3, 34), (46, 60, 61, 36), (36, 61, 62, 38), (42, 23, 1, 33), (8, 6, 4, 19), (3, 1, 56, 57), (20, 5, 66, 67), (60, 14, 21, 63), (13, 22, 31, 28), (13, 12, 23, 22), (2, 11, 16, 0), (11, 10, 17, 16), (10, 9, 18, 17), (9, 8, 19, 18), (38, 62, 63, 40), (40, 63, 21, 48), (48, 21, 22, 50), (50, 22, 23, 42), (34, 3, 12, 44), (44, 12, 13, 52), (52, 13, 14, 54), (54, 14, 60, 46), (26, 27, 71, 70), (1, 23, 58, 56), (23, 12, 59, 58), (12, 3, 57, 59), (29, 28, 31, 30), (22, 21, 30, 31), (14, 13, 28, 29), (21, 14, 29, 30), (9, 55, 47, 8), (55, 54, 46, 47), (10, 53, 55, 9), (11, 45, 53, 10), (45, 44, 52, 53), (2, 35, 45, 11), (35, 34, 44, 45), (17, 51, 43, 16), (51, 50, 42, 43), (18, 49, 51, 17), (19, 41, 49, 18), (41, 40, 48, 49), (4, 39, 41, 19), (39, 38, 40, 41), (16, 43, 32, 0), (43, 42, 33, 32), (6, 37, 39, 4), (37, 36, 38, 39), (8, 47, 37, 6), (47, 46, 36, 37), (0, 32, 35, 2), (32, 33, 34, 35), (49, 48, 50, 51), (53, 52, 54, 55), (24, 25, 57, 56), (26, 24, 56, 58), (25, 27, 59, 57), (27, 26, 58, 59), (15, 7, 61, 60), (7, 5, 62, 61), (5, 20, 63, 62), (20, 15, 60, 63), (65, 64, 67, 66), (7, 15, 64, 65), (15, 20, 67, 64), (5, 7, 65, 66), (71, 69, 68, 70), (24, 26, 70, 68), (27, 25, 69, 71), (25, 24, 68, 69)])
me_cube_001.polygons.foreach_set('material_index', [3, 3, 3, 3, 2, 3, 4, 1, 2, 1, 2, 2, 2, 2, 3, 1, 0, 1, 3, 1, 0, 1, 4, 3, 2, 3, 2, 0, 0, 2, 1, 1, 0, 1, 1, 3, 3, 1, 1, 0, 1, 1, 3, 3, 3, 3, 3, 3, 3, 3, 3, 3, 0, 0, 2, 2, 2, 2, 2, 2, 2, 2, 4, 4, 4, 4, 4, 4, 4, 4])
_uv = me_cube_001.uv_layers.new(name='UVMap')
_uv.uv.foreach_set('vector', [0.5938, 0.0, 0.625, 0.0, 0.625, 0.25, 0.5938, 0.25, 0.5938, 0.45, 0.625, 0.45, 0.625, 0.5, 0.5938, 0.5, 0.5938, 0.5, 0.625, 0.5, 0.625, 0.75, 0.5938, 0.75, 0.5938, 0.95, 0.625, 0.95, 0.625, 1.0, 0.5938, 1.0, 0.325, 0.5, 0.375, 0.5, 0.375, 0.75, 0.325, 0.75, 0.625, 0.25, 0.625, 0.0, 0.625, 0.0, 0.625, 0.25, 0.6536, 0.7256, 0.6464, 0.7256, 0.6464, 0.7256, 0.6536, 0.7256, 0.675, 0.5, 0.6807, 0.5, 0.6807, 0.75, 0.675, 0.75, 0.819, 0.5, 0.819, 0.75, 0.819, 0.75, 0.819, 0.5, 0.819, 0.5, 0.825, 0.5, 0.825, 0.75, 0.819, 0.75, 0.125, 0.5, 0.175, 0.5, 0.175, 0.75, 0.125, 0.75, 0.175, 0.5, 0.181, 0.5, 0.181, 0.75, 0.175, 0.75, 0.181, 0.5, 0.3193, 0.5, 0.3193, 0.75, 0.181, 0.75, 0.3193, 0.5, 0.325, 0.5, 0.325, 0.75, 0.3193, 0.75, 0.5938, 0.75, 0.625, 0.75, 0.625, 0.8, 0.5938, 0.8, 0.5938, 0.8, 0.625, 0.8, 0.625, 0.8057, 0.5938, 0.8057, 0.5938, 0.8057, 0.625, 0.8057, 0.625, 0.944, 0.5938, 0.944, 0.5938, 0.944, 0.625, 0.944, 0.625, 0.95, 0.5938, 0.95, 0.5938, 0.25, 0.625, 0.25, 0.625, 0.3, 0.5938, 0.3, 0.5938, 0.3, 0.625, 0.3, 0.625, 0.306, 0.5938, 0.306, 0.5938, 0.306, 0.625, 0.306, 0.625, 0.4443, 0.5938, 0.4443, 0.5938, 0.4443, 0.625, 0.4443, 0.625, 0.45, 0.5938, 0.45, 0.845, 0.7276, 0.845, 0.5224, 0.845, 0.5224, 0.845, 0.7276, 0.625, 1.0, 0.625, 0.95, 0.625, 0.95, 0.625, 1.0, 0.825, 0.75, 0.825, 0.5, 0.825, 0.5, 0.825, 0.75, 0.625, 0.3, 0.625, 0.25, 0.625, 0.25, 0.625, 0.3, 0.6807, 0.5, 0.819, 0.5, 0.819, 0.75, 0.6807, 0.75, 0.625, 0.944, 0.625, 0.8057, 0.625, 0.8057, 0.625, 0.944, 0.625, 0.4443, 0.625, 0.306, 0.625, 0.306, 0.625, 0.4443, 0.6807, 0.75, 0.6807, 0.5, 0.6807, 0.5, 0.6807, 0.75, 0.375, 0.4443, 0.5299, 0.4443, 0.5299, 0.45, 0.375, 0.45, 0.5299, 0.4443, 0.5938, 0.4443, 0.5938, 0.45, 0.5299, 0.45, 0.375, 0.306, 0.5299, 0.306, 0.5299, 0.4443, 0.375, 0.4443, 0.375, 0.3, 0.5299, 0.3, 0.5299, 0.306, 0.375, 0.306, 0.5299, 0.3, 0.5938, 0.3, 0.5938, 0.306, 0.5299, 0.306, 0.375, 0.25, 0.5299, 0.25, 0.5299, 0.3, 0.375, 0.3, 0.5299, 0.25, 0.5938, 0.25, 0.5938, 0.3, 0.5299, 0.3, 0.375, 0.944, 0.5299, 0.944, 0.5299, 0.95, 0.375, 0.95, 0.5299, 0.944, 0.5938, 0.944, 0.5938, 0.95, 0.5299, 0.95, 0.375, 0.8057, 0.5299, 0.8057, 0.5299, 0.944, 0.375, 0.944, 0.375, 0.8, 0.5299, 0.8, 0.5299, 0.8057, 0.375, 0.8057, 0.5299, 0.8, 0.5938, 0.8, 0.5938, 0.8057, 0.5299, 0.8057, 0.375, 0.75, 0.5299, 0.75, 0.5299, 0.8, 0.375, 0.8, 0.5299, 0.75, 0.5938, 0.75, 0.5938, 0.8, 0.5299, 0.8, 0.375, 0.95, 0.5299, 0.95, 0.5299, 1.0, 0.375, 1.0, 0.5299, 0.95, 0.5938, 0.95, 0.5938, 1.0, 0.5299, 1.0, 0.375, 0.5, 0.5299, 0.5, 0.5299, 0.75, 0.375, 0.75, 0.5299, 0.5, 0.5938, 0.5, 0.5938, 0.75, 0.5299, 0.75, 0.375, 0.45, 0.5299, 0.45, 0.5299, 0.5, 0.375, 0.5, 0.5299, 0.45, 0.5938, 0.45, 0.5938, 0.5, 0.5299, 0.5, 0.375, 0.0, 0.5299, 0.0, 0.5299, 0.25, 0.375, 0.25, 0.5299, 0.0, 0.5938, 0.0, 0.5938, 0.25, 0.5299, 0.25, 0.5299, 0.8057, 0.5938, 0.8057, 0.5938, 0.944, 0.5299, 0.944, 0.5299, 0.306, 0.5938, 0.306, 0.5938, 0.4443, 0.5299, 0.4443, 0.855, 0.7276, 0.855, 0.5224, 0.875, 0.5, 0.875, 0.75, 0.845, 0.7276, 0.855, 0.7276, 0.875, 0.75, 0.825, 0.75, 0.855, 0.5224, 0.845, 0.5224, 0.825, 0.5, 0.875, 0.5, 0.845, 0.5224, 0.845, 0.7276, 0.825, 0.75, 0.825, 0.5, 0.6536, 0.5244, 0.6464, 0.5244, 0.625, 0.5, 0.675, 0.5, 0.6464, 0.5244, 0.6464, 0.7256, 0.625, 0.75, 0.625, 0.5, 0.6464, 0.7256, 0.6536, 0.7256, 0.675, 0.75, 0.625, 0.75, 0.6536, 0.7256, 0.6536, 0.5244, 0.675, 0.5, 0.675, 0.75, 0.6464, 0.5244, 0.6536, 0.5244, 0.6536, 0.7256, 0.6464, 0.7256, 0.6464, 0.5244, 0.6536, 0.5244, 0.6536, 0.5244, 0.6464, 0.5244, 0.6536, 0.5244, 0.6536, 0.7256, 0.6536, 0.7256, 0.6536, 0.5244, 0.6464, 0.7256, 0.6464, 0.5244, 0.6464, 0.5244, 0.6464, 0.7256, 0.845, 0.5224, 0.855, 0.5224, 0.855, 0.7276, 0.845, 0.7276, 0.855, 0.7276, 0.845, 0.7276, 0.845, 0.7276, 0.855, 0.7276, 0.845, 0.5224, 0.855, 0.5224, 0.855, 0.5224, 0.845, 0.5224, 0.855, 0.5224, 0.855, 0.7276, 0.855, 0.7276, 0.855, 0.5224])
me_cube_001.materials.append(mat_glass_union)
me_cube_001.materials.append(mat_outline_union)
me_cube_001.materials.append(mat_concrete)
me_cube_001.materials.append(mat_concrete_windows)
me_cube_001.materials.append(mat_wireframe_union)
me_cube_001.use_remesh_fix_poles = True
me_cube_001.use_remesh_preserve_attributes = False
me_cube_001.update()

# ---- objects
ob_brown_pointy_building = bpy.data.objects.new('brown-pointy building', me_cube)
ob_lagos_skyline = bpy.data.objects.new('lagos-skyline', me_lagos_skyline)
ob_union_building = bpy.data.objects.new('union-building', me_cube_001)
ob_light = bpy.data.objects.new('Light', light_light)
ob_camera = bpy.data.objects.new('Camera', cam_camera)

# ---- transforms, parenting, visibility, modifiers, constraints
ob_brown_pointy_building.location = (2.455, 0.0, 0.0)
ob_brown_pointy_building.delta_scale = (0.2187, 0.2187, 0.4533)
ob_brown_pointy_building.lineart.crease_threshold = 0.0
ob_lagos_skyline.location = (0.07206, 2.728, 1.421)
ob_lagos_skyline.rotation_euler = (1.571, 0.0, 3.142)
ob_lagos_skyline.scale = (2.83, 2.83, 2.83)
ob_lagos_skyline.lineart.crease_threshold = 0.0
ob_union_building.location = (0.0, 0.0, 0.0)
ob_union_building.scale = (0.4913, 0.3664, 1.201)
ob_light.location = (4.076, 1.005, 5.904)
ob_light.rotation_euler = (0.8108, -0.854, 1.155)
ob_light.lock_rotations_4d = False
ob_light.empty_display_type = 'ARROWS'
ob_light.color = (0.0, 0.0, 0.0, 0.0)
ob_light.lineart.crease_threshold = 0.0
ob_camera.location = (-0.1444, 3.606, 0.6998)
ob_camera.rotation_euler = (1.396, -9.431e-08, 3.183)
ob_camera.scale = (1.0, 1.0, 1.0)
ob_camera.lock_rotations_4d = False
ob_camera.empty_display_type = 'ARROWS'
ob_camera.color = (0.0, 0.0, 0.0, 0.0)
ob_camera.display_type = 'WIRE'
ob_camera.lineart.crease_threshold = 0.0

# ---- collection membership
scene.collection.objects.link(ob_brown_pointy_building)
scene.collection.objects.link(ob_lagos_skyline)
scene.collection.objects.link(ob_union_building)
col_collection.objects.link(ob_light)
col_collection.objects.link(ob_camera)

# ---- scene / render settings (as saved in the file)
scene.camera = ob_union_building
scene.frame_start = 1; scene.frame_end = 250; scene.frame_set(1)
scene.render.engine = 'BLENDER_EEVEE_NEXT'
scene.render.image_settings.file_format = 'FFMPEG'
scene.render.image_settings.color_mode = 'RGB'
scene.render.resolution_x = 1280
scene.render.resolution_y = 720
scene.cycles.use_denoising = False
scene.cycles.samples = 128
scene.cycles.sampling_pattern = 'TABULATED_SOBOL'
scene.cycles.use_adaptive_sampling = False
scene.cycles.use_light_tree = False
scene.cycles.bake_type = 'GLOSSY'
scene.eevee.light_threshold = 0.108
scene.view_settings.view_transform = 'Filmic'
bpy.context.view_layer.update()

# ---- added for rendering (the .blend has no active camera): camera
cam_auto = bpy.data.cameras.new('AutoCamera')
cam_auto.lens = 50.0
cam_auto.sensor_width = 36.0
cam_auto.clip_end = 1000.0
ob_auto_camera = bpy.data.objects.new('AutoCamera', cam_auto)
scene.collection.objects.link(ob_auto_camera)
ob_auto_camera.location = (7.0413, -7.18207, 6.99206)
ob_auto_camera.rotation_euler = (1.09748, -7.21219e-08, 0.694738)
scene.camera = ob_auto_camera
bpy.context.view_layer.update()

